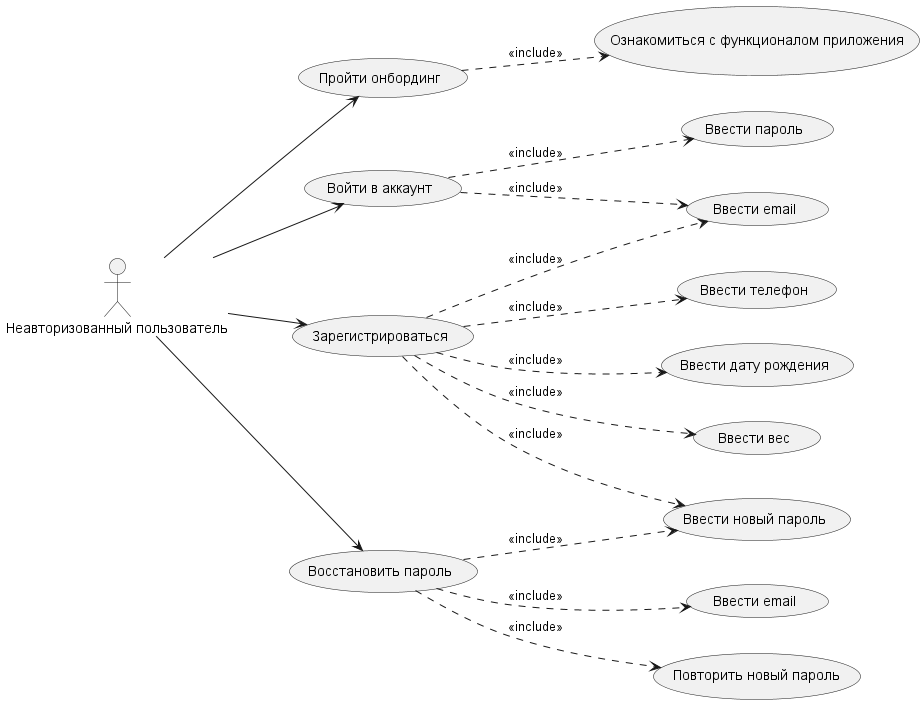

The diagram above was rendered by PlantUML. Its source (embedded in the PNG):
@startuml
left to right direction
:Неавторизованный пользователь: as un_user
(Пройти онбординг) as un_onbording
(Ознакомиться с функционалом приложения) as un_functions
(Войти в аккаунт) as un_login
(Зарегистрироваться) as un_signin
(Восстановить пароль) as un_recover
(Ввести email) as un_email
(Ввести email) as un_email2
(Ввести пароль) as un_password
(Ввести новый пароль) as un_new_password
(Повторить новый пароль) as un_new_password2
(Ввести дату рождения) as un_date
(Ввести вес) as un_weight
(Ввести телефон) as un_phone

un_user --> un_onbording
un_onbording ..> un_functions : <<include>>
un_user --> un_login
un_user --> un_signin
un_user --> un_recover
un_login ..> un_email : <<include>>
un_login ..> un_password : <<include>>
un_signin ..> un_email : <<include>>
un_signin ..> un_new_password : <<include>>
un_signin ..> un_date : <<include>>
un_signin ..> un_weight : <<include>>
un_signin ..> un_phone : <<include>>
un_recover ..> un_email2 : <<include>>
un_recover ..> un_new_password : <<include>>
un_recover ..> un_new_password2 : <<include>>
@enduml